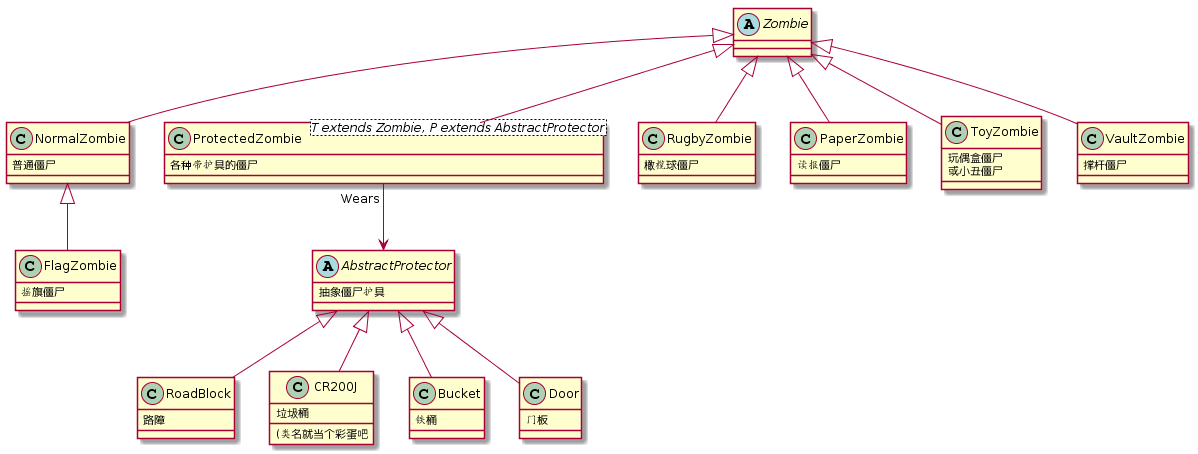

The diagram above was rendered by PlantUML. Its source (embedded in the PNG):
@startuml
abstract class AbstractProtector{
    抽象僵尸护具
}

class RoadBlock{
    路障
}
AbstractProtector <|-- RoadBlock


class CR200J {
    垃圾桶
    (类名就当个彩蛋吧
}
AbstractProtector <|-- CR200J

class Bucket{
    铁桶
}
AbstractProtector <|-- Bucket

class Door{
    门板
}
AbstractProtector <|-- Door


abstract class Zombie{

}

class NormalZombie{
    普通僵尸
}

Zombie <|-- NormalZombie

class ProtectedZombie <T extends Zombie, P extends AbstractProtector>{
    各种带护具的僵尸
}
Zombie <|-- ProtectedZombie
ProtectedZombie "Wears" --> AbstractProtector

class FlagZombie{
    摇旗僵尸
}

NormalZombie <|-- FlagZombie

class RugbyZombie{
    橄榄球僵尸
}
Zombie <|-- RugbyZombie

class PaperZombie {
    读报僵尸
}
Zombie <|-- PaperZombie

class ToyZombie{
    玩偶盒僵尸
    或小丑僵尸
}

Zombie <|-- ToyZombie

class VaultZombie{
    撑杆僵尸
}

Zombie <|-- VaultZombie
@enduml